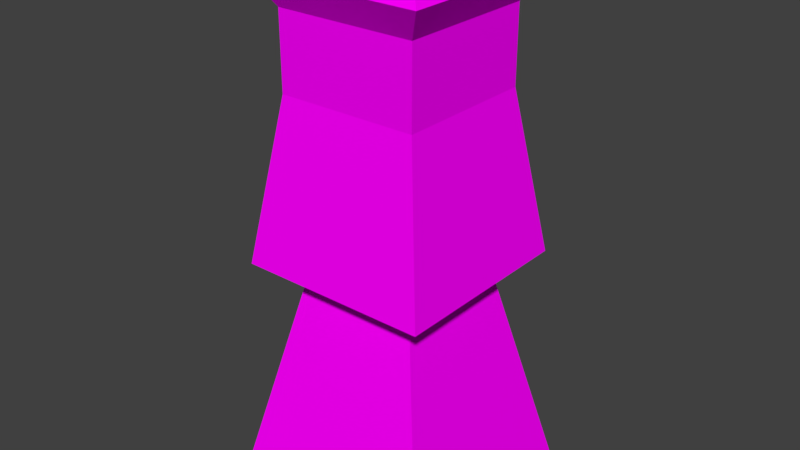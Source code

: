 # Source: avatar.blend  (saved by Blender 2.79.0; exported with 4.5.12 LTS)
import bpy
from mathutils import Matrix  # noqa: F401  (used for matrix-valued properties, if any)

bpy.ops.wm.read_factory_settings(use_empty=True)
scene = bpy.context.scene
scene.name = 'Scene'

# ---- collections
col_collection_1 = bpy.data.collections.new('Collection 1'); scene.collection.children.link(col_collection_1)

# ---- images (referenced by path relative to the original .blend; pixels are not part of the script)
import os
ASSET_DIR = os.environ.get("B2B_ASSET_DIR", "")  # directory of the original .blend (textures are referenced by path, not embedded)
HERE = os.path.dirname(os.path.abspath(__file__))  # packed textures are extracted next to this script under _unpacked/

def load_image(name, relpath, width, height, colorspace="sRGB"):
    """Load a texture the original file referenced (path relative to the .blend, or extracted next to this script)."""
    p = next((c for c in (os.path.join(HERE, relpath), os.path.join(ASSET_DIR, relpath)) if relpath and os.path.exists(c)), "")
    if p:
        img = bpy.data.images.load(p, check_existing=True)
        img.name = name
    else:  # same state as the original file: an image datablock whose file is absent (Cycles renders it pink)
        img = bpy.data.images.new(name, width, height)
        img.source = "FILE"
        img.filepath = "//" + (relpath or name)
    img.colorspace_settings.name = colorspace
    return img
img_avatar_tex = load_image('avatar_tex', 'avatar_tex.png', 1024, 1024, 'sRGB')

# ---- materials (node trees are filled in below, after node groups)
mat_material_001 = bpy.data.materials.new('Material.001')
mat_material_001.alpha_threshold = 0.0
mat_material_001.roughness = 0.5

# ---- material node trees
mat_material_001.use_nodes = True; mat_material_001.node_tree.nodes.clear()
_N = mat_material_001.node_tree.nodes; _L = mat_material_001.node_tree.links
n0 = _N.new('ShaderNodeOutputMaterial'); n0.name = 'Material Output'; n0.location = (300, 300)
n1 = _N.new('ShaderNodeBsdfDiffuse'); n1.name = 'Diffuse BSDF'; n1.location = (10, 300)
n2 = _N.new('ShaderNodeTexImage'); n2.name = 'Image Texture'; n2.location = (-172, 307)
n2.width = 140
n2.image = img_avatar_tex
_L.new(n1.outputs[0], n0.inputs[0])
_L.new(n2.outputs[0], n1.inputs[0])
n0.is_active_output = True

# ---- world
world_world = bpy.data.worlds.new('World'); scene.world = world_world
world_world.color = (0.05088, 0.05088, 0.05088)
world_world.use_sun_shadow = False
world_world.sun_shadow_jitter_overblur = 0.0
world_world.cycles.sampling_method = 'MANUAL'

# ---- meshes
me_cube_001 = bpy.data.meshes.new('Cube.001')
me_cube_001.from_pydata([(-1.0, -1.0, 0.0), (1.0, -1.0, 0.0), (-1.0, 1.0, 0.0), (1.0, 1.0, 0.0), (-0.553, -0.553, 2.001), (0.553, -0.553, 2.001), (-0.553, 0.553, 2.001), (0.553, 0.553, 2.001), (-0.8772, -0.8772, 2.157), (0.8772, -0.8772, 2.157), (-0.8772, 0.8772, 2.157), (0.8772, 0.8772, 2.157), (-0.6453, -0.6453, 3.641), (0.6453, -0.6453, 3.641), (-0.6453, 0.6453, 3.641), (0.6453, 0.6453, 3.641), (-0.6453, -0.6453, 4.331), (0.6453, -0.6453, 4.331), (-0.6453, 0.6453, 4.331), (0.6453, 0.6453, 4.331), (-0.8194, -0.8194, 4.609), (0.8194, -0.8194, 4.609), (-0.8194, 0.8194, 4.609), (0.8194, 0.8194, 4.609), (-0.5626, -0.5626, 4.92), (0.5626, -0.5626, 4.92), (-0.5626, 0.5626, 4.92), (0.5626, 0.5626, 4.92)], [], [(0, 2, 3, 1), (7, 6, 10, 11), (3, 2, 6, 7), (0, 1, 5, 4), (1, 3, 7, 5), (2, 0, 4, 6), (9, 11, 15, 13), (4, 5, 9, 8), (5, 7, 11, 9), (6, 4, 8, 10), (15, 14, 18, 19), (10, 8, 12, 14), (11, 10, 14, 15), (8, 9, 13, 12), (16, 17, 21, 20), (12, 13, 17, 16), (13, 15, 19, 17), (14, 12, 16, 18), (21, 23, 27, 25), (17, 19, 23, 21), (18, 16, 20, 22), (19, 18, 22, 23), (24, 25, 27, 26), (22, 20, 24, 26), (23, 22, 26, 27), (20, 21, 25, 24)])
_uv = me_cube_001.uv_layers.new(name='UVMap')
_uv.uv.foreach_set('vector', [0.4238, 0.1366, 0.2874, 0.3263, 0.0977, 0.1899, 0.2341, 0.0002139, 0.741, 0.7208, 0.7675, 0.8473, 0.7342, 0.893, 0.6921, 0.6924, 0.0977, 0.1899, 0.2874, 0.3263, 0.1051, 0.4903, 0.0002139, 0.4148, 0.4031, 0.5293, 0.4238, 0.762, 0.1805, 0.7312, 0.1691, 0.6025, 0.4238, 0.762, 0.3458, 0.9822, 0.1374, 0.853, 0.1805, 0.7312, 0.2874, 0.3263, 0.4031, 0.5293, 0.1691, 0.6025, 0.1051, 0.4903, 0.4555, 0.1839, 0.5464, 0.0002139, 0.6917, 0.1024, 0.6248, 0.2375, 0.896, 0.8339, 0.896, 0.7047, 0.938, 0.6669, 0.938, 0.8718, 0.896, 0.7047, 0.7675, 0.6914, 0.7342, 0.6457, 0.938, 0.6669, 0.7675, 0.8473, 0.896, 0.8339, 0.938, 0.8718, 0.7342, 0.893, 0.9568, 0.6287, 0.6921, 0.6453, 0.7764, 0.5392, 0.8577, 0.5458, 0.4555, 0.589, 0.4242, 0.3864, 0.6018, 0.3864, 0.6248, 0.5354, 0.5464, 0.7727, 0.4555, 0.589, 0.6248, 0.5354, 0.6917, 0.6705, 0.4242, 0.3864, 0.4555, 0.1839, 0.6248, 0.2375, 0.6018, 0.3864, 0.4667, 0.8159, 0.4621, 0.9564, 0.4242, 0.9998, 0.4242, 0.7784, 0.6921, 0.376, 0.9568, 0.3594, 0.8725, 0.4654, 0.7912, 0.4588, 0.9568, 0.3594, 0.9568, 0.6287, 0.8577, 0.5458, 0.8725, 0.4654, 0.6921, 0.6453, 0.6921, 0.376, 0.7912, 0.4588, 0.7764, 0.5392, 0.7719, 0.05324, 0.7215, 0.1271, 0.6921, 0.1186, 0.7596, 0.02538, 0.4621, 0.9564, 0.6028, 0.957, 0.6453, 0.9945, 0.4242, 0.9998, 0.6074, 0.8165, 0.4667, 0.8159, 0.4242, 0.7784, 0.6453, 0.7731, 0.6028, 0.957, 0.6074, 0.8165, 0.6453, 0.7731, 0.6453, 0.9945, 0.9324, 0.3589, 0.6921, 0.3589, 0.6921, 0.1186, 0.9324, 0.1186, 0.92, 0.05541, 0.8464, 0.02634, 0.8704, 0.0002139, 0.9324, 0.1186, 0.7215, 0.1271, 0.92, 0.05541, 0.9324, 0.1186, 0.6921, 0.1186, 0.8464, 0.02634, 0.7719, 0.05324, 0.7596, 0.02538, 0.8704, 0.0002139])
me_cube_001.materials.append(mat_material_001)
me_cube_001.use_remesh_preserve_volume = False
me_cube_001.use_remesh_preserve_attributes = False
me_cube_001.use_mirror_vertex_groups = False
me_cube_001.use_paint_bone_selection = False
me_cube_001.use_paint_mask = True
me_cube_001.update()

# ---- objects
ob_cube = bpy.data.objects.new('Cube', me_cube_001)

# ---- transforms, parenting, visibility, modifiers, constraints
ob_cube.location = (0.0, 0.0, 0.0)
ob_cube.lineart.crease_threshold = 0.0

# ---- collection membership
col_collection_1.objects.link(ob_cube)

# ---- scene / render settings (as saved in the file)
scene.frame_start = 1; scene.frame_end = 250; scene.frame_set(1)
scene.render.engine = 'CYCLES'
scene.render.resolution_percentage = 50
scene.render.dither_intensity = 0.0
scene.cycles.use_denoising = False
scene.cycles.samples = 128
scene.cycles.sampling_pattern = 'TABULATED_SOBOL'
scene.cycles.use_adaptive_sampling = False
scene.cycles.use_light_tree = False
scene.cycles.blur_glossy = 0.0
scene.cycles.sample_clamp_indirect = 0.0
scene.view_settings.view_transform = 'Standard'
bpy.context.view_layer.update()

# ---- added for rendering (the .blend has no active camera and no usable light): camera, sun
cam_auto = bpy.data.cameras.new('AutoCamera')
cam_auto.lens = 50.0
cam_auto.sensor_width = 36.0
cam_auto.clip_end = 1000.0
ob_auto_camera = bpy.data.objects.new('AutoCamera', cam_auto)
scene.collection.objects.link(ob_auto_camera)
ob_auto_camera.location = (5.25077, -6.30093, 6.66065)
ob_auto_camera.rotation_euler = (1.09748, -7.21219e-08, 0.694738)
scene.camera = ob_auto_camera
light_auto_sun = bpy.data.lights.new('AutoSun', 'SUN')
light_auto_sun.energy = 3.0
light_auto_sun.angle = 0.0523599
ob_auto_sun = bpy.data.objects.new('AutoSun', light_auto_sun)
scene.collection.objects.link(ob_auto_sun)
ob_auto_sun.rotation_euler = (0.872665, 0.174533, 0.523599)
bpy.context.view_layer.update()
